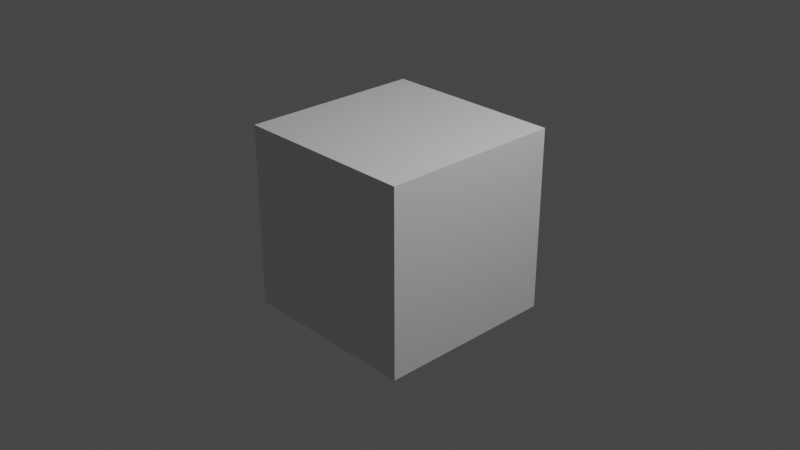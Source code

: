 # Source: animation_export_test_scene.blend  (saved by Blender 2.82.7; exported with 4.5.12 LTS)
import bpy
from mathutils import Matrix  # noqa: F401  (used for matrix-valued properties, if any)

bpy.ops.wm.read_factory_settings(use_empty=True)
scene = bpy.context.scene
scene.name = 'Scene'

# ---- collections
col_collection = bpy.data.collections.new('Collection'); scene.collection.children.link(col_collection)

# ---- materials (node trees are filled in below, after node groups)
mat_material = bpy.data.materials.new('Material')
mat_material.alpha_threshold = 0.0
mat_material.use_transparent_shadow = False
mat_material.line_color = (0.0, 0.0, 0.0, 1.0)

# ---- material node trees
mat_material.use_nodes = True; mat_material.node_tree.nodes.clear()
_N = mat_material.node_tree.nodes; _L = mat_material.node_tree.links
n0 = _N.new('ShaderNodeOutputMaterial'); n0.name = 'Material Output'; n0.location = (300, 300)
n1 = _N.new('ShaderNodeBsdfPrincipled'); n1.name = 'Principled BSDF'; n1.location = (10, 300)
n1.distribution = 'GGX'
n1.subsurface_method = 'BURLEY'
n1.inputs[2].default_value = 0.4
n1.inputs[3].default_value = 1.45
n1.inputs[27].default_value = (0.0, 0.0, 0.0, 1.0)
n1.inputs[28].default_value = 1.0
_L.new(n1.outputs[0], n0.inputs[0])
n0.is_active_output = True

# ---- world
world_world = bpy.data.worlds.new('World'); scene.world = world_world
world_world.use_nodes = True; world_world.node_tree.nodes.clear()
_N = world_world.node_tree.nodes; _L = world_world.node_tree.links
n0 = _N.new('ShaderNodeOutputWorld'); n0.name = 'World Output'; n0.location = (300, 300)
n1 = _N.new('ShaderNodeBackground'); n1.name = 'Background'; n1.location = (10, 300)
n1.inputs[0].default_value = (0.05088, 0.05088, 0.05088, 1.0)
_L.new(n1.outputs[0], n0.inputs[0])
n0.is_active_output = True
world_world.color = (0.05088, 0.05088, 0.05088)
world_world.use_sun_shadow = False
world_world.sun_shadow_jitter_overblur = 0.0

# ---- cameras
cam_camera = bpy.data.cameras.new('Camera')
cam_camera.clip_end = 100.0
cam_camera.ortho_scale = 7.314

# ---- lights
light_light = bpy.data.lights.new('Light', 'POINT')
light_light.transmission_factor = 0.0
light_light.energy = 1000.0
light_light.shadow_soft_size = 0.1
light_light.shadow_maximum_resolution = 0.006
light_light.use_absolute_resolution = True

# ---- meshes
me_cube = bpy.data.meshes.new('Cube')
me_cube.from_pydata([(1.0, 1.0, 1.0), (1.0, 1.0, -1.0), (1.0, -1.0, 1.0), (1.0, -1.0, -1.0), (-1.0, 1.0, 1.0), (-1.0, 1.0, -1.0), (-1.0, -1.0, 1.0), (-1.0, -1.0, -1.0)], [], [(0, 4, 6, 2), (3, 2, 6, 7), (7, 6, 4, 5), (5, 1, 3, 7), (1, 0, 2, 3), (5, 4, 0, 1)])
_uv = me_cube.uv_layers.new(name='UVMap')
_uv.uv.foreach_set('vector', [0.625, 0.5, 0.875, 0.5, 0.875, 0.75, 0.625, 0.75, 0.375, 0.75, 0.625, 0.75, 0.625, 1.0, 0.375, 1.0, 0.375, 0.0, 0.625, 0.0, 0.625, 0.25, 0.375, 0.25, 0.125, 0.5, 0.375, 0.5, 0.375, 0.75, 0.125, 0.75, 0.375, 0.5, 0.625, 0.5, 0.625, 0.75, 0.375, 0.75, 0.375, 0.25, 0.625, 0.25, 0.625, 0.5, 0.375, 0.5])
me_cube.materials.append(mat_material)
me_cube.use_remesh_preserve_volume = False
me_cube.use_remesh_preserve_attributes = False
me_cube.use_mirror_vertex_groups = False
me_cube.update()

# ---- objects
ob_cube = bpy.data.objects.new('Cube', me_cube)
ob_light = bpy.data.objects.new('Light', light_light)
ob_camera = bpy.data.objects.new('Camera', cam_camera)

# ---- transforms, parenting, visibility, modifiers, constraints
ob_cube.location = (0.0, 0.0, 0.0)
ob_cube.rotation_euler = (-1.571, -2.22e-16, 2.22e-16)
ob_cube.lock_rotations_4d = False
ob_cube.empty_display_type = 'ARROWS'
ob_cube.lineart.crease_threshold = 0.0
ob_light.location = (4.076, 1.005, 5.904)
ob_light.rotation_euler = (0.6503, 0.05522, 1.866)
ob_light.lock_rotations_4d = False
ob_light.empty_display_type = 'ARROWS'
ob_light.color = (0.0, 0.0, 0.0, 0.0)
ob_light.lineart.crease_threshold = 0.0
ob_camera.location = (7.359, -6.926, 4.958)
ob_camera.rotation_euler = (1.109, 0.0, 0.8149)
ob_camera.lock_rotations_4d = False
ob_camera.empty_display_type = 'ARROWS'
ob_camera.color = (0.0, 0.0, 0.0, 0.0)
ob_camera.display_type = 'WIRE'
ob_camera.lineart.crease_threshold = 0.0

# ---- collection membership
col_collection.objects.link(ob_cube)
col_collection.objects.link(ob_light)
col_collection.objects.link(ob_camera)

# ---- scene / render settings (as saved in the file)
scene.camera = ob_camera
scene.frame_start = 1; scene.frame_end = 60; scene.frame_set(60)
scene.render.engine = 'BLENDER_EEVEE_NEXT'
scene.cycles.use_denoising = False
scene.cycles.samples = 128
scene.cycles.sampling_pattern = 'TABULATED_SOBOL'
scene.cycles.use_adaptive_sampling = False
scene.cycles.use_light_tree = False
scene.view_settings.view_transform = 'Filmic'
bpy.context.view_layer.update()
